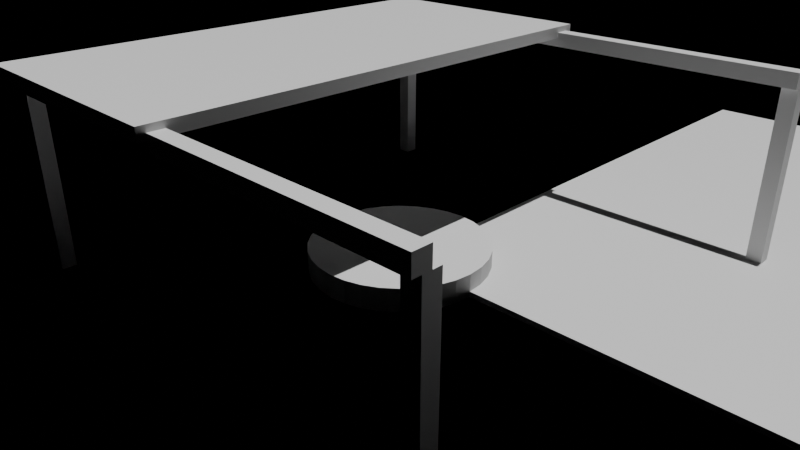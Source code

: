 # Source: e2428_after.blend  (saved by Blender 5.2.44; exported with 4.5.12 LTS)
import bpy
from mathutils import Matrix  # noqa: F401  (used for matrix-valued properties, if any)

bpy.ops.wm.read_factory_settings(use_empty=True)
scene = bpy.context.scene
scene.name = 'Scene'

# ---- materials (node trees are filled in below, after node groups)
mat_concreto_piso = bpy.data.materials.new('Concreto_Piso')
mat_madera_roble = bpy.data.materials.new('Madera_Roble')
mat_hormigon = bpy.data.materials.new('Hormigon')
mat_agua = bpy.data.materials.new('Agua')

# ---- material node trees
mat_concreto_piso.use_nodes = True; mat_concreto_piso.node_tree.nodes.clear()
_N = mat_concreto_piso.node_tree.nodes; _L = mat_concreto_piso.node_tree.links
n0 = _N.new('ShaderNodeBsdfPrincipled'); n0.name = 'Principled BSDF'; n0.location = (-200, 100)
n0.inputs[3].default_value = 1.45
n0.inputs[10].default_value = 0.005
n1 = _N.new('ShaderNodeOutputMaterial'); n1.name = 'Material Output'; n1.location = (200, 100)
_L.new(n0.outputs[0], n1.inputs[0])
n1.is_active_output = True
mat_madera_roble.use_nodes = True; mat_madera_roble.node_tree.nodes.clear()
_N = mat_madera_roble.node_tree.nodes; _L = mat_madera_roble.node_tree.links
n0 = _N.new('ShaderNodeBsdfPrincipled'); n0.name = 'Principled BSDF'; n0.location = (-200, 100)
n0.inputs[3].default_value = 1.45
n0.inputs[10].default_value = 0.005
n1 = _N.new('ShaderNodeOutputMaterial'); n1.name = 'Material Output'; n1.location = (200, 100)
_L.new(n0.outputs[0], n1.inputs[0])
n1.is_active_output = True
mat_hormigon.use_nodes = True; mat_hormigon.node_tree.nodes.clear()
_N = mat_hormigon.node_tree.nodes; _L = mat_hormigon.node_tree.links
n0 = _N.new('ShaderNodeBsdfPrincipled'); n0.name = 'Principled BSDF'; n0.location = (-200, 100)
n0.inputs[3].default_value = 1.45
n0.inputs[10].default_value = 0.005
n1 = _N.new('ShaderNodeOutputMaterial'); n1.name = 'Material Output'; n1.location = (200, 100)
_L.new(n0.outputs[0], n1.inputs[0])
n1.is_active_output = True
mat_agua.use_nodes = True; mat_agua.node_tree.nodes.clear()
_N = mat_agua.node_tree.nodes; _L = mat_agua.node_tree.links
n0 = _N.new('ShaderNodeBsdfPrincipled'); n0.name = 'Principled BSDF'; n0.location = (-200, 100)
n0.inputs[3].default_value = 1.45
n0.inputs[10].default_value = 0.005
n1 = _N.new('ShaderNodeOutputMaterial'); n1.name = 'Material Output'; n1.location = (200, 100)
_L.new(n0.outputs[0], n1.inputs[0])
n1.is_active_output = True

# ---- cameras
cam_camaraplaza = bpy.data.cameras.new('CamaraPlaza')
cam_camaraplaza.lens = 35.0

# ---- lights
light_luzsol = bpy.data.lights.new('LuzSol', 'SUN')
light_luzsol.energy = 3.0
light_luzsol.shadow_soft_size = 0.25

# ---- meshes
me_sueloplaza_mesh = bpy.data.meshes.new('SueloPlaza_mesh')
me_sueloplaza_mesh.from_pydata([(0.0, 0.0, 0.0), (14.4, 0.0, 0.0), (14.4, 12.0, 0.0), (0.0, 12.0, 0.0), (0.0, 0.0, 0.1), (14.4, 0.0, 0.1), (14.4, 12.0, 0.1), (0.0, 12.0, 0.1)], [], [(0, 3, 2, 1), (4, 5, 6, 7), (1, 2, 6, 5), (3, 0, 4, 7), (2, 3, 7, 6), (0, 1, 5, 4)])
me_sueloplaza_mesh.materials.append(mat_concreto_piso)
me_sueloplaza_mesh.update()
me_poste__4__4_cuerpo_mesh = bpy.data.meshes.new('Poste_-4_-4_Cuerpo_mesh')
me_poste__4__4_cuerpo_mesh.from_pydata([(0.0, 0.0, 0.0), (0.25, 0.0, 0.0), (0.25, 0.25, 0.0), (0.0, 0.25, 0.0), (0.0, 0.0, 3.0), (0.25, 0.0, 3.0), (0.25, 0.25, 3.0), (0.0, 0.25, 3.0)], [], [(0, 1, 2, 3), (4, 5, 6, 7), (0, 1, 5, 4), (1, 2, 6, 5), (2, 3, 7, 6), (3, 0, 4, 7)])
me_poste__4__4_cuerpo_mesh.materials.append(mat_madera_roble)
me_poste__4__4_cuerpo_mesh.update()
me_poste__4_4_cuerpo_mesh = bpy.data.meshes.new('Poste_-4_4_Cuerpo_mesh')
me_poste__4_4_cuerpo_mesh.from_pydata([(0.0, 0.0, 0.0), (0.25, 0.0, 0.0), (0.25, 0.25, 0.0), (0.0, 0.25, 0.0), (0.0, 0.0, 3.0), (0.25, 0.0, 3.0), (0.25, 0.25, 3.0), (0.0, 0.25, 3.0)], [], [(0, 1, 2, 3), (4, 5, 6, 7), (0, 1, 5, 4), (1, 2, 6, 5), (2, 3, 7, 6), (3, 0, 4, 7)])
me_poste__4_4_cuerpo_mesh.materials.append(mat_madera_roble)
me_poste__4_4_cuerpo_mesh.update()
me_poste_4__4_cuerpo_mesh = bpy.data.meshes.new('Poste_4_-4_Cuerpo_mesh')
me_poste_4__4_cuerpo_mesh.from_pydata([(0.0, 0.0, 0.0), (0.25, 0.0, 0.0), (0.25, 0.25, 0.0), (0.0, 0.25, 0.0), (0.0, 0.0, 3.0), (0.25, 0.0, 3.0), (0.25, 0.25, 3.0), (0.0, 0.25, 3.0)], [], [(0, 1, 2, 3), (4, 5, 6, 7), (0, 1, 5, 4), (1, 2, 6, 5), (2, 3, 7, 6), (3, 0, 4, 7)])
me_poste_4__4_cuerpo_mesh.materials.append(mat_madera_roble)
me_poste_4__4_cuerpo_mesh.update()
me_poste_4_4_cuerpo_mesh = bpy.data.meshes.new('Poste_4_4_Cuerpo_mesh')
me_poste_4_4_cuerpo_mesh.from_pydata([(0.0, 0.0, 0.0), (0.25, 0.0, 0.0), (0.25, 0.25, 0.0), (0.0, 0.25, 0.0), (0.0, 0.0, 3.0), (0.25, 0.0, 3.0), (0.25, 0.25, 3.0), (0.0, 0.25, 3.0)], [], [(0, 1, 2, 3), (4, 5, 6, 7), (0, 1, 5, 4), (1, 2, 6, 5), (2, 3, 7, 6), (3, 0, 4, 7)])
me_poste_4_4_cuerpo_mesh.materials.append(mat_madera_roble)
me_poste_4_4_cuerpo_mesh.update()
me_cube = bpy.data.meshes.new('Cube')
me_cube.from_pydata([(-1.0, -1.0, -1.0), (-1.0, -1.0, 1.0), (-1.0, 1.0, -1.0), (-1.0, 1.0, 1.0), (1.0, -1.0, -1.0), (1.0, -1.0, 1.0), (1.0, 1.0, -1.0), (1.0, 1.0, 1.0)], [], [(0, 1, 3, 2), (2, 3, 7, 6), (6, 7, 5, 4), (4, 5, 1, 0), (2, 6, 4, 0), (7, 3, 1, 5)])
_uv = me_cube.uv_layers.new(name='UVMap')
_uv.uv.foreach_set('vector', [0.375, 0.0, 0.625, 0.0, 0.625, 0.25, 0.375, 0.25, 0.375, 0.25, 0.625, 0.25, 0.625, 0.5, 0.375, 0.5, 0.375, 0.5, 0.625, 0.5, 0.625, 0.75, 0.375, 0.75, 0.375, 0.75, 0.625, 0.75, 0.625, 1.0, 0.375, 1.0, 0.125, 0.5, 0.375, 0.5, 0.375, 0.75, 0.125, 0.75, 0.625, 0.5, 0.875, 0.5, 0.875, 0.75, 0.625, 0.75])
me_cube.materials.append(mat_madera_roble)
me_cube.update()
me_cube_001 = bpy.data.meshes.new('Cube.001')
me_cube_001.from_pydata([(-1.0, -1.0, -1.0), (-1.0, -1.0, 1.0), (-1.0, 1.0, -1.0), (-1.0, 1.0, 1.0), (1.0, -1.0, -1.0), (1.0, -1.0, 1.0), (1.0, 1.0, -1.0), (1.0, 1.0, 1.0)], [], [(0, 1, 3, 2), (2, 3, 7, 6), (6, 7, 5, 4), (4, 5, 1, 0), (2, 6, 4, 0), (7, 3, 1, 5)])
_uv = me_cube_001.uv_layers.new(name='UVMap')
_uv.uv.foreach_set('vector', [0.375, 0.0, 0.625, 0.0, 0.625, 0.25, 0.375, 0.25, 0.375, 0.25, 0.625, 0.25, 0.625, 0.5, 0.375, 0.5, 0.375, 0.5, 0.625, 0.5, 0.625, 0.75, 0.375, 0.75, 0.375, 0.75, 0.625, 0.75, 0.625, 1.0, 0.375, 1.0, 0.125, 0.5, 0.375, 0.5, 0.375, 0.75, 0.125, 0.75, 0.625, 0.5, 0.875, 0.5, 0.875, 0.75, 0.625, 0.75])
me_cube_001.materials.append(mat_madera_roble)
me_cube_001.update()
me_cube_002 = bpy.data.meshes.new('Cube.002')
me_cube_002.from_pydata([(-1.0, -1.0, -1.0), (-1.0, -1.0, 1.0), (-1.0, 1.0, -1.0), (-1.0, 1.0, 1.0), (1.0, -1.0, -1.0), (1.0, -1.0, 1.0), (1.0, 1.0, -1.0), (1.0, 1.0, 1.0)], [], [(0, 1, 3, 2), (2, 3, 7, 6), (6, 7, 5, 4), (4, 5, 1, 0), (2, 6, 4, 0), (7, 3, 1, 5)])
_uv = me_cube_002.uv_layers.new(name='UVMap')
_uv.uv.foreach_set('vector', [0.375, 0.0, 0.625, 0.0, 0.625, 0.25, 0.375, 0.25, 0.375, 0.25, 0.625, 0.25, 0.625, 0.5, 0.375, 0.5, 0.375, 0.5, 0.625, 0.5, 0.625, 0.75, 0.375, 0.75, 0.375, 0.75, 0.625, 0.75, 0.625, 1.0, 0.375, 1.0, 0.125, 0.5, 0.375, 0.5, 0.375, 0.75, 0.125, 0.75, 0.625, 0.5, 0.875, 0.5, 0.875, 0.75, 0.625, 0.75])
me_cube_002.materials.append(mat_madera_roble)
me_cube_002.update()
me_cylinder = bpy.data.meshes.new('Cylinder')
me_cylinder.from_pydata([(0.2137, 1.63, -1.49e-08), (0.2137, 1.63, 1.49e-08), (0.1083, 1.64, -1.49e-08), (0.1083, 1.64, 1.49e-08), (0.574, 1.386, -0.2), (0.574, 1.386, 0.2), (0.8334, 1.247, -0.2), (0.8334, 1.247, 0.2), (1.061, 1.061, -0.2), (1.061, 1.061, 0.2), (1.247, 0.8334, -0.2), (1.247, 0.8334, 0.2), (1.386, 0.574, -0.2), (1.386, 0.574, 0.2), (1.471, 0.2926, -0.2), (1.471, 0.2926, 0.2), (1.5, 0.0, -0.2), (1.5, 0.0, 0.2), (1.471, -0.2926, -0.2), (1.471, -0.2926, 0.2), (1.386, -0.574, -0.2), (1.386, -0.574, 0.2), (1.247, -0.8334, -0.2), (1.247, -0.8334, 0.2), (1.061, -1.061, -0.2), (1.061, -1.061, 0.2), (0.8334, -1.247, -0.2), (0.8334, -1.247, 0.2), (0.574, -1.386, -0.2), (0.574, -1.386, 0.2), (0.2926, -1.471, -0.2), (0.2926, -1.471, 0.2), (0.0, -1.5, -0.2), (0.0, -1.5, 0.2), (-0.2926, -1.471, -0.2), (-0.2926, -1.471, 0.2), (-0.574, -1.386, -0.2), (-0.574, -1.386, 0.2), (-0.8334, -1.247, -0.2), (-0.8334, -1.247, 0.2), (-1.061, -1.061, -0.2), (-1.061, -1.061, 0.2), (-1.247, -0.8334, -0.2), (-1.247, -0.8334, 0.2), (-1.386, -0.574, -0.2), (-1.386, -0.574, 0.2), (-1.471, -0.2926, -0.2), (-1.471, -0.2926, 0.2), (-1.5, 0.0, -0.2), (-1.5, 0.0, 0.2), (-1.471, 0.2926, -0.2), (-1.471, 0.2926, 0.2), (-1.386, 0.574, -0.2), (-1.386, 0.574, 0.2), (-1.247, 0.8334, -0.2), (-1.247, 0.8334, 0.2), (-1.061, 1.061, -0.2), (-1.061, 1.061, 0.2), (-0.8334, 1.247, -0.2), (-0.8334, 1.247, 0.2), (-0.574, 1.386, -0.2), (-0.574, 1.386, 0.2), (-0.2926, 1.471, -0.2), (-0.2926, 1.471, 0.2), (0.0, 1.5, -0.2), (0.2926, 1.471, -0.2), (0.2926, 1.471, 0.2), (0.0, 1.5, 0.2), (0.2137, 1.63, -0.1), (0.1083, 1.64, -0.1), (0.1083, 1.64, -0.1), (0.2137, 1.63, -0.1)], [], [(3, 2, 69, 70), (65, 66, 5, 4), (4, 5, 7, 6), (6, 7, 9, 8), (8, 9, 11, 10), (10, 11, 13, 12), (12, 13, 15, 14), (14, 15, 17, 16), (16, 17, 19, 18), (18, 19, 21, 20), (20, 21, 23, 22), (22, 23, 25, 24), (24, 25, 27, 26), (26, 27, 29, 28), (28, 29, 31, 30), (30, 31, 33, 32), (32, 33, 35, 34), (34, 35, 37, 36), (36, 37, 39, 38), (38, 39, 41, 40), (40, 41, 43, 42), (42, 43, 45, 44), (44, 45, 47, 46), (46, 47, 49, 48), (48, 49, 51, 50), (50, 51, 53, 52), (52, 53, 55, 54), (54, 55, 57, 56), (56, 57, 59, 58), (58, 59, 61, 60), (66, 67, 63, 61, 59, 57, 55, 53, 51, 49, 47, 45, 43, 41, 39, 37, 35, 33, 31, 29, 27, 25, 23, 21, 19, 17, 15, 13, 11, 9, 7, 5), (60, 61, 63, 62), (62, 63, 67, 64), (64, 65, 4, 6, 8, 10, 12, 14, 16, 18, 20, 22, 24, 26, 28, 30, 32, 34, 36, 38, 40, 42, 44, 46, 48, 50, 52, 54, 56, 58, 60, 62), (0, 2, 65, 64), (3, 1, 67, 66), (1, 0, 64, 67), (2, 3, 66, 65), (68, 71, 70, 69), (1, 3, 70, 71), (0, 1, 71, 68), (2, 0, 68, 69)])
_uv = me_cylinder.uv_layers.new(name='UVMap')
_uv.uv.foreach_set('vector', [0.99, 0.75, 0.99, 0.75, 0.99, 0.75, 0.99, 0.75, 0.9688, 0.5, 0.9688, 1.0, 0.9375, 1.0, 0.9375, 0.5, 0.9375, 0.5, 0.9375, 1.0, 0.9062, 1.0, 0.9062, 0.5, 0.9062, 0.5, 0.9062, 1.0, 0.875, 1.0, 0.875, 0.5, 0.875, 0.5, 0.875, 1.0, 0.8438, 1.0, 0.8438, 0.5, 0.8438, 0.5, 0.8438, 1.0, 0.8125, 1.0, 0.8125, 0.5, 0.8125, 0.5, 0.8125, 1.0, 0.7812, 1.0, 0.7812, 0.5, 0.7812, 0.5, 0.7812, 1.0, 0.75, 1.0, 0.75, 0.5, 0.75, 0.5, 0.75, 1.0, 0.7188, 1.0, 0.7188, 0.5, 0.7188, 0.5, 0.7188, 1.0, 0.6875, 1.0, 0.6875, 0.5, 0.6875, 0.5, 0.6875, 1.0, 0.6562, 1.0, 0.6562, 0.5, 0.6562, 0.5, 0.6562, 1.0, 0.625, 1.0, 0.625, 0.5, 0.625, 0.5, 0.625, 1.0, 0.5938, 1.0, 0.5938, 0.5, 0.5938, 0.5, 0.5938, 1.0, 0.5625, 1.0, 0.5625, 0.5, 0.5625, 0.5, 0.5625, 1.0, 0.5312, 1.0, 0.5312, 0.5, 0.5312, 0.5, 0.5312, 1.0, 0.5, 1.0, 0.5, 0.5, 0.5, 0.5, 0.5, 1.0, 0.4688, 1.0, 0.4688, 0.5, 0.4688, 0.5, 0.4688, 1.0, 0.4375, 1.0, 0.4375, 0.5, 0.4375, 0.5, 0.4375, 1.0, 0.4062, 1.0, 0.4062, 0.5, 0.4062, 0.5, 0.4062, 1.0, 0.375, 1.0, 0.375, 0.5, 0.375, 0.5, 0.375, 1.0, 0.3438, 1.0, 0.3438, 0.5, 0.3438, 0.5, 0.3438, 1.0, 0.3125, 1.0, 0.3125, 0.5, 0.3125, 0.5, 0.3125, 1.0, 0.2812, 1.0, 0.2812, 0.5, 0.2812, 0.5, 0.2812, 1.0, 0.25, 1.0, 0.25, 0.5, 0.25, 0.5, 0.25, 1.0, 0.2188, 1.0, 0.2188, 0.5, 0.2188, 0.5, 0.2188, 1.0, 0.1875, 1.0, 0.1875, 0.5, 0.1875, 0.5, 0.1875, 1.0, 0.1562, 1.0, 0.1562, 0.5, 0.1562, 0.5, 0.1562, 1.0, 0.125, 1.0, 0.125, 0.5, 0.125, 0.5, 0.125, 1.0, 0.09375, 1.0, 0.09375, 0.5, 0.09375, 0.5, 0.09375, 1.0, 0.0625, 1.0, 0.0625, 0.5, 0.2968, 0.4854, 0.25, 0.49, 0.2032, 0.4854, 0.1582, 0.4717, 0.1167, 0.4496, 0.08029, 0.4197, 0.05045, 0.3833, 0.02827, 0.3418, 0.01461, 0.2968, 0.01, 0.25, 0.01461, 0.2032, 0.02827, 0.1582, 0.05045, 0.1167, 0.08029, 0.08029, 0.1167, 0.05045, 0.1582, 0.02827, 0.2032, 0.01461, 0.25, 0.01, 0.2968, 0.01461, 0.3418, 0.02827, 0.3833, 0.05045, 0.4197, 0.08029, 0.4496, 0.1167, 0.4717, 0.1582, 0.4854, 0.2032, 0.49, 0.25, 0.4854, 0.2968, 0.4717, 0.3418, 0.4496, 0.3833, 0.4197, 0.4197, 0.3833, 0.4496, 0.3418, 0.4717, 0.0625, 0.5, 0.0625, 1.0, 0.03125, 1.0, 0.03125, 0.5, 0.03125, 0.5, 0.03125, 1.0, 0.0, 1.0, 0.0, 0.5, 0.75, 0.49, 0.7968, 0.4854, 0.8418, 0.4717, 0.8833, 0.4496, 0.9197, 0.4197, 0.9496, 0.3833, 0.9717, 0.3418, 0.9854, 0.2968, 0.99, 0.25, 0.9854, 0.2032, 0.9717, 0.1582, 0.9496, 0.1167, 0.9197, 0.08029, 0.8833, 0.05045, 0.8418, 0.02827, 0.7968, 0.01461, 0.75, 0.01, 0.7032, 0.01461, 0.6582, 0.02827, 0.6167, 0.05045, 0.5803, 0.08029, 0.5504, 0.1167, 0.5283, 0.1582, 0.5146, 0.2032, 0.51, 0.25, 0.5146, 0.2968, 0.5283, 0.3418, 0.5504, 0.3833, 0.5803, 0.4197, 0.6167, 0.4496, 0.6582, 0.4717, 0.7032, 0.4854, 0.9787, 0.75, 0.99, 0.75, 0.9688, 0.5, 1.0, 0.5, 0.99, 0.75, 0.9787, 0.75, 1.0, 1.0, 0.9688, 1.0, 0.9787, 0.75, 0.9787, 0.75, 1.0, 0.5, 1.0, 1.0, 0.99, 0.75, 0.99, 0.75, 0.9688, 1.0, 0.9688, 0.5, 0.9787, 0.75, 0.9787, 0.75, 0.99, 0.75, 0.99, 0.75, 0.9787, 0.75, 0.99, 0.75, 0.99, 0.75, 0.9787, 0.75, 0.9787, 0.75, 0.9787, 0.75, 0.9787, 0.75, 0.9787, 0.75, 0.99, 0.75, 0.9787, 0.75, 0.9787, 0.75, 0.99, 0.75])
me_cylinder.materials.append(mat_hormigon)
me_cylinder.update()
me_plane = bpy.data.meshes.new('Plane')
me_plane.from_pydata([(-1.3, -1.3, 0.0), (1.3, -1.3, 0.0), (-1.3, 1.3, 0.0), (1.3, 1.3, 0.0)], [], [(0, 1, 3, 2)])
_uv = me_plane.uv_layers.new(name='UVMap')
_uv.uv.foreach_set('vector', [0.0, 0.0, 1.0, 0.0, 1.0, 1.0, 0.0, 1.0])
me_plane.materials.append(mat_agua)
me_plane.update()

# ---- objects
ob_sueloplaza_solido = bpy.data.objects.new('SueloPlaza_Solido', me_sueloplaza_mesh)
ob_sueloplaza = bpy.data.objects.new('SueloPlaza', None)
ob_poste__4__4 = bpy.data.objects.new('Poste_-4_-4', None)
ob_poste__4__4_cuerpo = bpy.data.objects.new('Poste_-4_-4_Cuerpo', me_poste__4__4_cuerpo_mesh)
ob_poste__4_4 = bpy.data.objects.new('Poste_-4_4', None)
ob_poste__4_4_cuerpo = bpy.data.objects.new('Poste_-4_4_Cuerpo', me_poste__4_4_cuerpo_mesh)
ob_poste_4__4 = bpy.data.objects.new('Poste_4_-4', None)
ob_poste_4__4_cuerpo = bpy.data.objects.new('Poste_4_-4_Cuerpo', me_poste_4__4_cuerpo_mesh)
ob_poste_4_4 = bpy.data.objects.new('Poste_4_4', None)
ob_poste_4_4_cuerpo = bpy.data.objects.new('Poste_4_4_Cuerpo', me_poste_4_4_cuerpo_mesh)
ob_vigaprincipal_1 = bpy.data.objects.new('VigaPrincipal_1', me_cube)
ob_vigaprincipal_2 = bpy.data.objects.new('VigaPrincipal_2', me_cube_001)
ob_vigatransversal_base = bpy.data.objects.new('VigaTransversal_Base', me_cube_002)
ob_fuentebase = bpy.data.objects.new('FuenteBase', me_cylinder)
ob_aguafuente = bpy.data.objects.new('AguaFuente', me_plane)
ob_luzsol = bpy.data.objects.new('LuzSol', light_luzsol)
ob_camaraplaza = bpy.data.objects.new('CamaraPlaza', cam_camaraplaza)

# ---- transforms, parenting, visibility, modifiers, constraints
ob_sueloplaza_solido.parent = ob_sueloplaza
ob_sueloplaza_solido.location = (0.0, 0.0, 0.0)
ob_sueloplaza.location = (0.0, 0.0, 0.0)
ob_sueloplaza.empty_display_type = 'ARROWS'
ob_poste__4__4.location = (-4.0, -4.0, 0.0)
ob_poste__4__4.empty_display_type = 'ARROWS'
ob_poste__4__4_cuerpo.parent = ob_poste__4__4
ob_poste__4__4_cuerpo.location = (0.0, 0.0, 0.0)
ob_poste__4_4.location = (-4.0, 4.0, 0.0)
ob_poste__4_4.empty_display_type = 'ARROWS'
ob_poste__4_4_cuerpo.parent = ob_poste__4_4
ob_poste__4_4_cuerpo.location = (0.0, 0.0, 0.0)
ob_poste_4__4.location = (4.0, -4.0, 0.0)
ob_poste_4__4.empty_display_type = 'ARROWS'
ob_poste_4__4_cuerpo.parent = ob_poste_4__4
ob_poste_4__4_cuerpo.location = (0.0, 0.0, 0.0)
ob_poste_4_4.location = (4.0, 4.0, 0.0)
ob_poste_4_4.empty_display_type = 'ARROWS'
ob_poste_4_4_cuerpo.parent = ob_poste_4_4
ob_poste_4_4_cuerpo.location = (0.0, 0.0, 0.0)
ob_vigaprincipal_1.location = (0.0, -4.0, 3.125)
ob_vigaprincipal_1.scale = (4.25, 0.125, 0.125)
ob_vigaprincipal_2.location = (0.0, 4.0, 3.125)
ob_vigaprincipal_2.scale = (4.25, 0.125, 0.125)
ob_vigatransversal_base.location = (-4.0, 0.0, 3.25)
ob_vigatransversal_base.scale = (0.1, 4.25, 0.1)
_m = ob_vigatransversal_base.modifiers.new('ArrayVigas', 'ARRAY')
_m.count = 21
_m.constant_offset_displace = (0.4, 0.0, 0.0)
ob_fuentebase.location = (0.0, 0.0, 0.2)
ob_aguafuente.location = (0.0, 0.0, 0.2)
_m = ob_aguafuente.modifiers.new('Subsurf', 'SUBSURF')
_m.levels = 5
_m = ob_aguafuente.modifiers.new('Displace', 'DISPLACE')
_m.strength = 0.05
ob_luzsol.location = (5.0, -5.0, 10.0)
ob_camaraplaza.location = (8.0, -8.0, 6.0)
ob_camaraplaza.rotation_euler = (1.134, 0.0, 0.7854)

# ---- collection membership
scene.collection.objects.link(ob_sueloplaza_solido)
scene.collection.objects.link(ob_sueloplaza)
scene.collection.objects.link(ob_poste__4__4)
scene.collection.objects.link(ob_poste__4__4_cuerpo)
scene.collection.objects.link(ob_poste__4_4)
scene.collection.objects.link(ob_poste__4_4_cuerpo)
scene.collection.objects.link(ob_poste_4__4)
scene.collection.objects.link(ob_poste_4__4_cuerpo)
scene.collection.objects.link(ob_poste_4_4)
scene.collection.objects.link(ob_poste_4_4_cuerpo)
scene.collection.objects.link(ob_vigaprincipal_1)
scene.collection.objects.link(ob_vigaprincipal_2)
scene.collection.objects.link(ob_vigatransversal_base)
scene.collection.objects.link(ob_fuentebase)
scene.collection.objects.link(ob_aguafuente)
scene.collection.objects.link(ob_luzsol)
scene.collection.objects.link(ob_camaraplaza)

# ---- scene / render settings (as saved in the file)
scene.camera = ob_camaraplaza
scene.frame_start = 1; scene.frame_end = 250; scene.frame_set(1)
scene.render.engine = 'BLENDER_EEVEE_NEXT'
scene.render.bake_bias = 0.0
scene.render.bake_samples = 0
scene.render.compositor_device = 'GPU'
scene.eevee.use_volume_custom_range = False
scene.eevee.fast_gi_thickness_near = 0.1
scene.eevee.fast_gi_thickness_far = 0.0
scene.eevee.ray_tracing_options.screen_trace_thickness = 0.1
bpy.context.view_layer.update()

